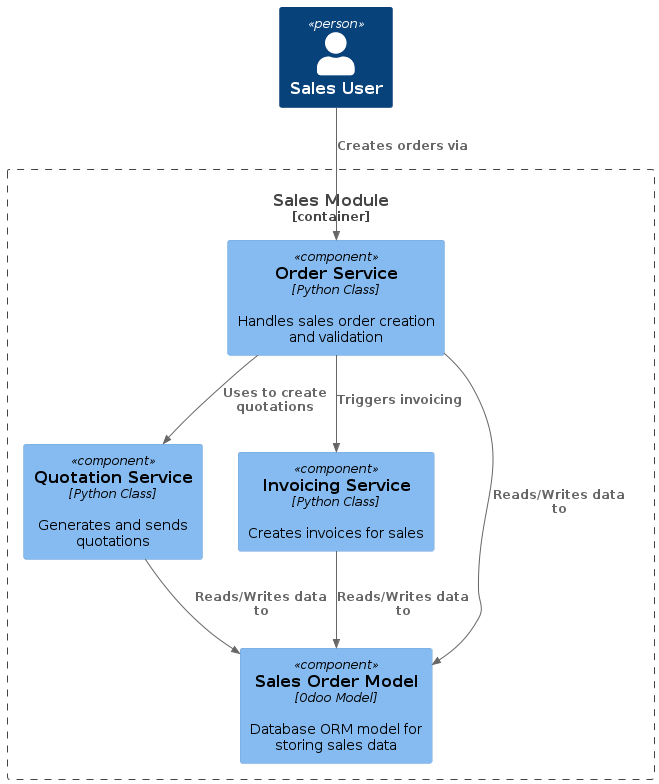

The diagram above was rendered by PlantUML. Its source (embedded in the PNG):
@startuml Component_Sales
!includeurl https://raw.githubusercontent.com/plantuml-stdlib/C4-PlantUML/master/C4_Component.puml

' Define the user of the module
Person(sales_user, "Sales User")

' Wrap all components within the container boundary
Container_Boundary(sales_module, "Sales Module") {
  Component(order_service, "Order Service", "Python Class", "Handles sales order creation and validation")
  Component(quotation_service, "Quotation Service", "Python Class", "Generates and sends quotations")
  Component(invoicing_service, "Invoicing Service", "Python Class", "Creates invoices for sales")
  Component(sales_model, "Sales Order Model", "Odoo Model", "Database ORM model for storing sales data")
}

Rel(sales_user, order_service, "Creates orders via")
Rel(order_service, quotation_service, "Uses to create quotations")
Rel(order_service, invoicing_service, "Triggers invoicing")
Rel(order_service, sales_model, "Reads/Writes data to")
Rel(quotation_service, sales_model, "Reads/Writes data to")
Rel(invoicing_service, sales_model, "Reads/Writes data to")

@enduml